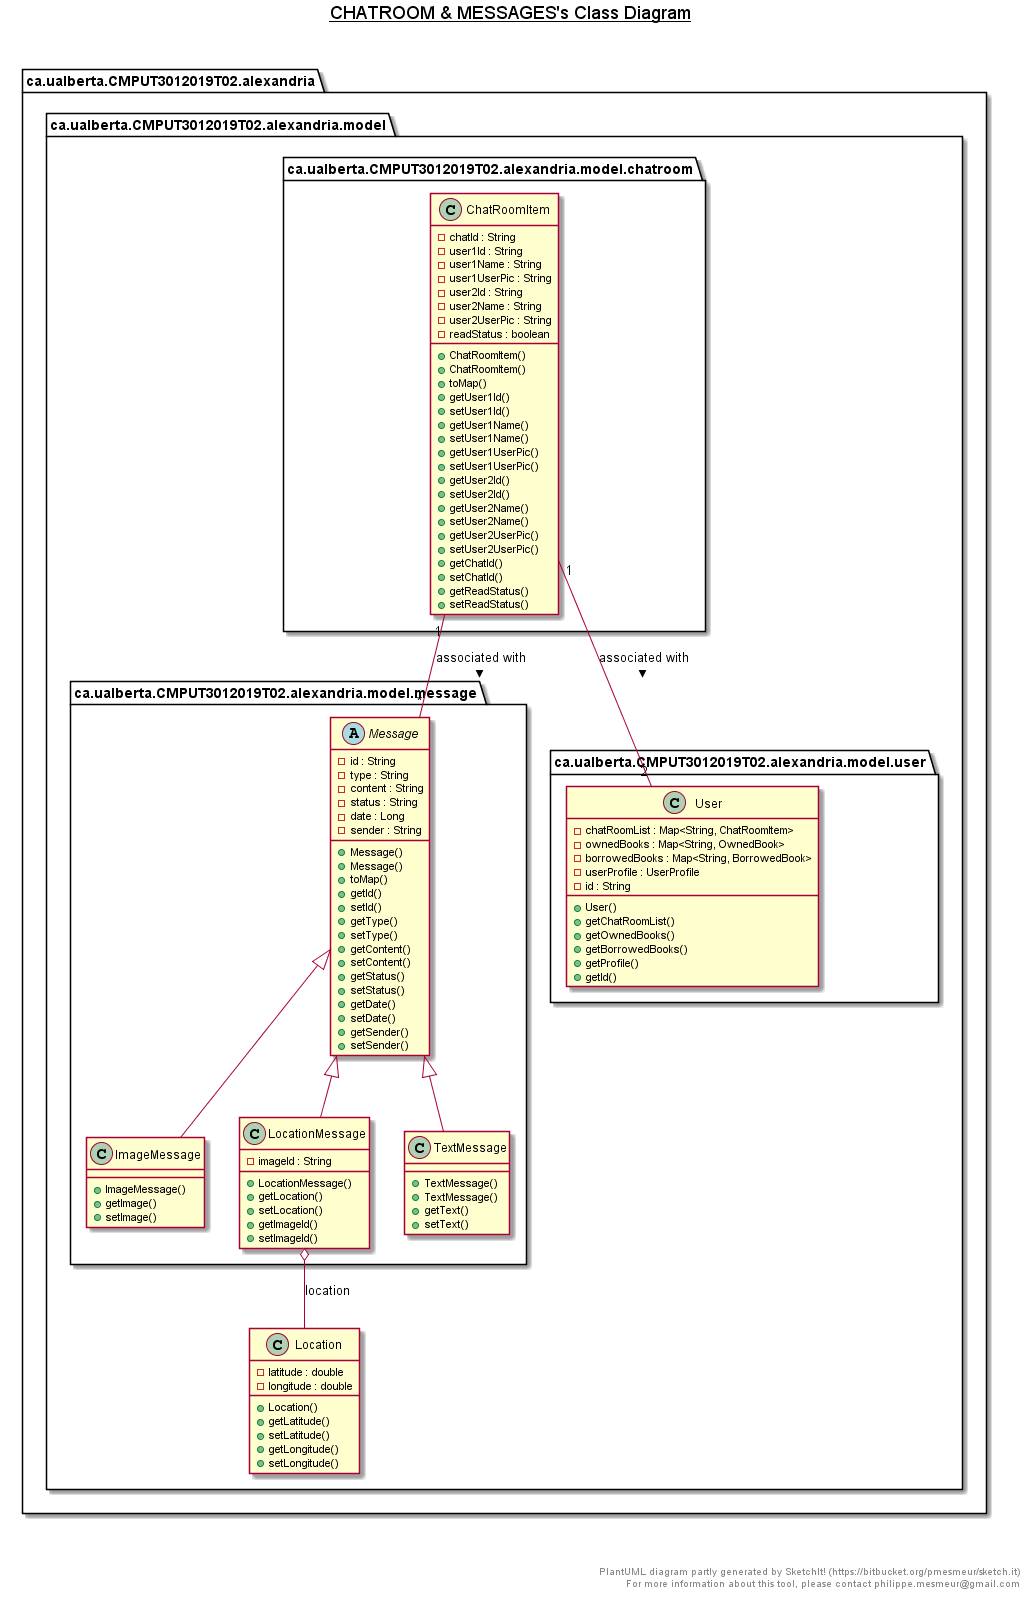

The diagram above was rendered by PlantUML. Its source (embedded in the PNG):
@startuml

title __CHATROOM & MESSAGES's Class Diagram__\n

  package ca.ualberta.CMPUT3012019T02.alexandria {
    package ca.ualberta.CMPUT3012019T02.alexandria.model {
      package ca.ualberta.CMPUT3012019T02.alexandria.model.chatroom {
        class ChatRoomItem {
            - chatId : String
            - user1Id : String
            - user1Name : String
            - user1UserPic : String
            - user2Id : String
            - user2Name : String
            - user2UserPic : String
            - readStatus : boolean
            + ChatRoomItem()
            + ChatRoomItem()
            + toMap()
            + getUser1Id()
            + setUser1Id()
            + getUser1Name()
            + setUser1Name()
            + getUser1UserPic()
            + setUser1UserPic()
            + getUser2Id()
            + setUser2Id()
            + getUser2Name()
            + setUser2Name()
            + getUser2UserPic()
            + setUser2UserPic()
            + getChatId()
            + setChatId()
            + getReadStatus()
            + setReadStatus()
        }
      }
    }
  }

  package ca.ualberta.CMPUT3012019T02.alexandria {
    package ca.ualberta.CMPUT3012019T02.alexandria.model {
      package ca.ualberta.CMPUT3012019T02.alexandria.model.message {
        class ImageMessage {
            + ImageMessage()
            + getImage()
            + setImage()
        }
      }
    }
  }
  

  package ca.ualberta.CMPUT3012019T02.alexandria {
    package ca.ualberta.CMPUT3012019T02.alexandria.model {
      package ca.ualberta.CMPUT3012019T02.alexandria.model.message {
        class LocationMessage {
            - imageId : String
            + LocationMessage()
            + getLocation()
            + setLocation()
            + getImageId()
            + setImageId()
        }
      }
    }
  }
  

  package ca.ualberta.CMPUT3012019T02.alexandria {
    package ca.ualberta.CMPUT3012019T02.alexandria.model {
      package ca.ualberta.CMPUT3012019T02.alexandria.model.message {
        abstract class Message {
            - id : String
            - type : String
            - content : String
            - status : String
            - date : Long
            - sender : String
            + Message()
            + Message()
            + toMap()
            + getId()
            + setId()
            + getType()
            + setType()
            + getContent()
            + setContent()
            + getStatus()
            + setStatus()
            + getDate()
            + setDate()
            + getSender()
            + setSender()
        }
      }
    }
  }
  

  package ca.ualberta.CMPUT3012019T02.alexandria {
    package ca.ualberta.CMPUT3012019T02.alexandria.model {
      package ca.ualberta.CMPUT3012019T02.alexandria.model.message {
        class TextMessage {
            + TextMessage()
            + TextMessage()
            + getText()
            + setText()
        }
      }
    }
  }
  

  package ca.ualberta.CMPUT3012019T02.alexandria {
    package ca.ualberta.CMPUT3012019T02.alexandria.model {
      class Location {
          - latitude : double
          - longitude : double
          + Location()
          + getLatitude()
          + setLatitude()
          + getLongitude()
          + setLongitude()
      }
    }
  }


  package ca.ualberta.CMPUT3012019T02.alexandria {
    package ca.ualberta.CMPUT3012019T02.alexandria.model {
      package ca.ualberta.CMPUT3012019T02.alexandria.model.user {
        class User {
            - chatRoomList : Map<String, ChatRoomItem>
            - ownedBooks : Map<String, OwnedBook>
            - borrowedBooks : Map<String, BorrowedBook>
            - userProfile : UserProfile
            - id : String
            + User()
            + getChatRoomList()
            + getOwnedBooks()
            + getBorrowedBooks()
            + getProfile()
            + getId()
        }
      }
    }
  }

  ImageMessage -up-|> Message
  LocationMessage -up-|> Message
  LocationMessage o-- Location : location
  TextMessage -up-|> Message
  ChatRoomItem "1" -- "*" Message : associated with >
  ChatRoomItem "1" -- "2" User : associated with >


right footer


PlantUML diagram partly generated by SketchIt! (https://bitbucket.org/pmesmeur/sketch.it)
For more information about this tool, please contact philippe.mesmeur@gmail.com
endfooter

@enduml